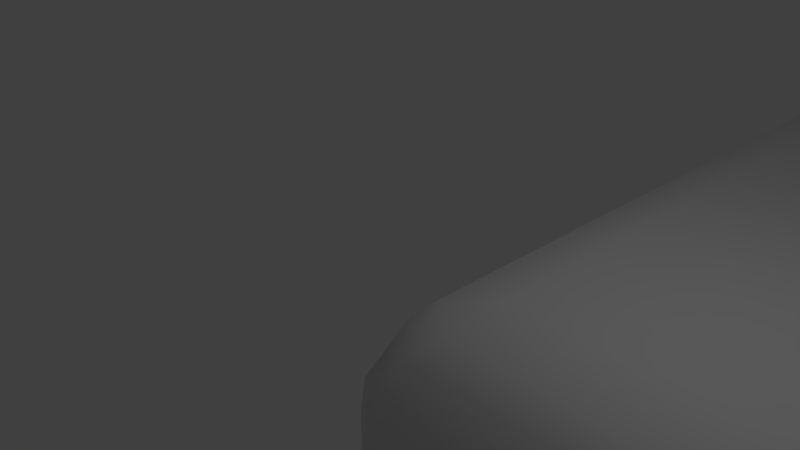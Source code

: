 # Source: fields.blend  (saved by Blender 2.78.0; exported with 4.5.12 LTS)
import bpy
from mathutils import Matrix  # noqa: F401  (used for matrix-valued properties, if any)

bpy.ops.wm.read_factory_settings(use_empty=True)
scene = bpy.context.scene
scene.name = 'Scene'

# ---- collections
col_collection_1 = bpy.data.collections.new('Collection 1'); scene.collection.children.link(col_collection_1)

# ---- materials (node trees are filled in below, after node groups)
mat_field = bpy.data.materials.new('Field')
mat_field.alpha_threshold = 0.0
mat_field.use_transparent_shadow = False
mat_field.roughness = 0.5
mat_field.line_color = (0.0, 0.0, 0.0, 1.0)

# ---- material node trees

# ---- world
world_world = bpy.data.worlds.new('World'); scene.world = world_world
world_world.color = (0.05088, 0.05088, 0.05088)
world_world.use_sun_shadow = False
world_world.sun_shadow_jitter_overblur = 0.0
world_world.cycles.sampling_method = 'MANUAL'

# ---- cameras
cam_camera = bpy.data.cameras.new('Camera')
cam_camera.clip_end = 100.0
cam_camera.lens = 35.0
cam_camera.sensor_width = 32.0
cam_camera.sensor_height = 18.0
cam_camera.ortho_scale = 7.314
cam_camera.dof.focus_distance = 0.0
cam_camera.dof.aperture_fstop = 128.0

# ---- lights
light_lamp = bpy.data.lights.new('Lamp', 'POINT')
light_lamp.transmission_factor = 0.0
light_lamp.cutoff_distance = 30.0
light_lamp.energy = 100.0
light_lamp.shadow_buffer_clip_start = 1.001
light_lamp.shadow_soft_size = 0.1
light_lamp.shadow_maximum_resolution = 0.006
light_lamp.use_absolute_resolution = True

# ---- meshes
me_cube_002 = bpy.data.meshes.new('Cube.002')
me_cube_002.from_pydata([(-4.768, -0.01175, -0.008201), (-4.768, -3.818, -0.008201), (-0.8417, -0.01175, -0.008201), (-0.8417, -3.818, -0.008201)], [], [(1, 3, 2, 0)])
_ca = me_cube_002.color_attributes.new('Col', 'BYTE_COLOR', 'CORNER')
_ca.data.foreach_set('color', [1.0, 1.0, 1.0, 1.0, 1.0, 1.0, 1.0, 1.0, 1.0, 1.0, 1.0, 1.0, 1.0, 1.0, 1.0, 1.0])
me_cube_002.materials.append(mat_field)
me_cube_002.use_remesh_preserve_volume = False
me_cube_002.use_remesh_preserve_attributes = False
me_cube_002.use_mirror_vertex_groups = False
me_cube_002.update()
me_field = bpy.data.meshes.new('Field')
me_field.from_pydata([(0.06175, 0.02385, -0.2882), (0.01175, 0.07385, -0.2882), (3.818, 0.07384, -0.2882), (3.768, 0.02384, -0.2882), (0.01175, 3.868, -0.2882), (0.06175, 3.918, -0.2882), (3.768, 3.918, -0.2882), (3.818, 3.868, -0.2882), (0.1064, 0.05873, -0.05238), (0.04622, 0.1203, -0.05198), (0.01175, 0.07385, -0.1382), (0.06175, 0.02385, -0.1382), (3.723, 0.05872, -0.05238), (3.768, 0.02384, -0.1382), (3.818, 0.07384, -0.1382), (3.783, 0.1203, -0.05198), (0.04622, 3.822, -0.05198), (0.1064, 3.883, -0.05238), (0.06175, 3.918, -0.1382), (0.01175, 3.868, -0.1382), (3.783, 3.822, -0.05198), (3.818, 3.868, -0.1382), (3.768, 3.918, -0.1382), (3.723, 3.883, -0.05238), (0.1333, 0.08633, -0.02403), (0.1569, 0.1712, 0.0), (0.07244, 0.1471, -0.02442), (3.696, 0.08633, -0.02403), (3.757, 0.1471, -0.02442), (3.673, 0.1712, 0.0), (0.07244, 3.795, -0.02442), (0.1569, 3.771, 0.0), (0.1333, 3.856, -0.02403), (3.757, 3.795, -0.02442), (3.696, 3.856, -0.02403), (3.673, 3.771, 0.0)], [], [(29, 35, 31, 25), (8, 12, 27, 24), (2, 7, 21, 14), (6, 5, 18, 22), (4, 1, 10, 19), (15, 20, 33, 28), (23, 17, 32, 34), (16, 9, 26, 30), (8, 9, 10, 11), (12, 13, 14, 15), (16, 17, 18, 19), (20, 21, 22, 23), (24, 25, 26), (27, 28, 29), (30, 31, 32), (33, 34, 35), (12, 8, 11, 13), (19, 10, 9, 16), (20, 15, 14, 21), (22, 18, 17, 23), (4, 19, 18, 5), (21, 7, 6, 22), (0, 11, 10, 1), (13, 3, 2, 14), (29, 25, 24, 27), (30, 26, 25, 31), (35, 29, 28, 33), (34, 32, 31, 35), (16, 30, 32, 17), (33, 20, 23, 34), (8, 24, 26, 9), (27, 12, 15, 28), (0, 3, 13, 11)])
me_field.polygons.foreach_set('use_smooth', [True] * 33)
_ca = me_field.color_attributes.new('Col', 'BYTE_COLOR', 'CORNER')
_ca.data.foreach_set('color', [0.9911, 0.9911, 0.9911, 0.9961, 1.0, 1.0, 1.0, 1.0, 0.9911, 0.9911, 0.9911, 0.9961, 0.9911, 0.9911, 0.9911, 0.9961, 1.0, 1.0, 1.0, 1.0, 1.0, 1.0, 1.0, 1.0, 0.9911, 0.9911, 0.9911, 0.9961, 1.0, 1.0, 1.0, 1.0, 1.0, 1.0, 1.0, 1.0, 1.0, 1.0, 1.0, 1.0, 1.0, 1.0, 1.0, 1.0, 0.9911, 0.9911, 0.9911, 0.9961, 1.0, 1.0, 1.0, 1.0, 1.0, 1.0, 1.0, 1.0, 0.9911, 0.9911, 0.9911, 0.9961, 1.0, 1.0, 1.0, 1.0, 0.9911, 0.9911, 0.9911, 0.9961, 1.0, 1.0, 1.0, 1.0, 1.0, 1.0, 1.0, 1.0, 0.9911, 0.9911, 0.9911, 0.9961, 1.0, 1.0, 1.0, 1.0, 1.0, 1.0, 1.0, 1.0, 1.0, 1.0, 1.0, 1.0, 1.0, 1.0, 1.0, 1.0, 1.0, 1.0, 1.0, 1.0, 1.0, 1.0, 1.0, 1.0, 1.0, 1.0, 1.0, 1.0, 1.0, 1.0, 1.0, 1.0, 1.0, 1.0, 1.0, 1.0, 1.0, 1.0, 1.0, 1.0, 1.0, 1.0, 1.0, 1.0, 1.0, 1.0, 1.0, 1.0, 1.0, 1.0, 1.0, 1.0, 1.0, 1.0, 1.0, 1.0, 1.0, 1.0, 1.0, 1.0, 1.0, 1.0, 1.0, 1.0, 1.0, 1.0, 1.0, 1.0, 1.0, 1.0, 1.0, 1.0, 0.9911, 0.9911, 0.9911, 0.9961, 1.0, 1.0, 1.0, 1.0, 1.0, 1.0, 1.0, 1.0, 1.0, 1.0, 1.0, 1.0, 0.9911, 0.9911, 0.9911, 0.9961, 0.9911, 0.9911, 0.9911, 0.9961, 1.0, 1.0, 1.0, 1.0, 1.0, 1.0, 1.0, 1.0, 1.0, 1.0, 1.0, 1.0, 1.0, 1.0, 1.0, 1.0, 1.0, 1.0, 1.0, 1.0, 0.9911, 0.9911, 0.9911, 0.9961, 1.0, 1.0, 1.0, 1.0, 0.9911, 0.9911, 0.9911, 0.9961, 1.0, 1.0, 1.0, 1.0, 0.9911, 0.9911, 0.9911, 0.9961, 1.0, 1.0, 1.0, 1.0, 0.9911, 0.9911, 0.9911, 0.9961, 1.0, 1.0, 1.0, 1.0, 1.0, 1.0, 1.0, 1.0, 1.0, 1.0, 1.0, 1.0, 1.0, 1.0, 1.0, 1.0, 1.0, 1.0, 1.0, 1.0, 1.0, 1.0, 1.0, 1.0, 1.0, 1.0, 1.0, 1.0, 1.0, 1.0, 1.0, 1.0, 0.9911, 0.9911, 0.9911, 0.9961, 1.0, 1.0, 1.0, 1.0, 1.0, 1.0, 1.0, 1.0, 1.0, 1.0, 1.0, 1.0, 1.0, 1.0, 1.0, 1.0, 1.0, 1.0, 1.0, 1.0, 0.9911, 0.9911, 0.9911, 0.9961, 1.0, 1.0, 1.0, 1.0, 1.0, 1.0, 1.0, 1.0, 0.9911, 0.9911, 0.9911, 0.9961, 1.0, 1.0, 1.0, 1.0, 1.0, 1.0, 1.0, 1.0, 0.9911, 0.9911, 0.9911, 0.9961, 0.9911, 0.9911, 0.9911, 0.9961, 0.9911, 0.9911, 0.9911, 0.9961, 1.0, 1.0, 1.0, 1.0, 1.0, 1.0, 1.0, 1.0, 1.0, 1.0, 1.0, 1.0, 1.0, 1.0, 1.0, 1.0, 1.0, 1.0, 1.0, 1.0, 1.0, 1.0, 1.0, 1.0, 1.0, 1.0, 1.0, 1.0, 1.0, 1.0, 1.0, 1.0, 1.0, 1.0, 1.0, 1.0, 1.0, 1.0, 1.0, 1.0, 1.0, 1.0, 1.0, 1.0, 1.0, 1.0, 1.0, 1.0, 0.9911, 0.9911, 0.9911, 0.9961, 0.9911, 0.9911, 0.9911, 0.9961, 0.9911, 0.9911, 0.9911, 0.9961, 1.0, 1.0, 1.0, 1.0, 0.9911, 0.9911, 0.9911, 0.9961, 1.0, 1.0, 1.0, 1.0, 1.0, 1.0, 1.0, 1.0, 0.9911, 0.9911, 0.9911, 0.9961, 0.9911, 0.9911, 0.9911, 0.9961, 1.0, 1.0, 1.0, 1.0, 0.9911, 0.9911, 0.9911, 0.9961, 1.0, 1.0, 1.0, 1.0, 1.0, 1.0, 1.0, 1.0, 1.0, 1.0, 1.0, 1.0, 1.0, 1.0, 1.0, 1.0, 0.9911, 0.9911, 0.9911, 0.9961, 1.0, 1.0, 1.0, 1.0, 1.0, 1.0, 1.0, 1.0, 1.0, 1.0, 1.0, 1.0, 1.0, 1.0, 1.0, 1.0, 1.0, 1.0, 1.0, 1.0, 1.0, 1.0, 1.0, 1.0, 1.0, 1.0, 1.0, 1.0, 1.0, 1.0, 1.0, 1.0, 1.0, 1.0, 1.0, 1.0, 1.0, 1.0, 1.0, 1.0, 1.0, 1.0, 1.0, 1.0, 1.0, 1.0, 1.0, 1.0, 1.0, 1.0, 1.0, 1.0, 0.9911, 0.9911, 0.9911, 0.9961, 1.0, 1.0, 1.0, 1.0, 1.0, 1.0, 1.0, 1.0, 1.0, 1.0, 1.0, 1.0, 1.0, 1.0, 1.0, 1.0, 1.0, 1.0, 1.0, 1.0, 1.0, 1.0, 1.0, 1.0, 1.0, 1.0, 1.0, 1.0])
me_field.materials.append(mat_field)
me_field.use_remesh_preserve_volume = False
me_field.use_remesh_preserve_attributes = False
me_field.use_mirror_vertex_groups = False
me_field.update()

# ---- objects
ob_other_field = bpy.data.objects.new('Other field', me_cube_002)
ob_field = bpy.data.objects.new('Field', me_field)
ob_lamp = bpy.data.objects.new('Lamp', light_lamp)
ob_camera = bpy.data.objects.new('Camera', cam_camera)

# ---- transforms, parenting, visibility, modifiers, constraints
ob_other_field.location = (0.0, 0.0, 0.0)
ob_other_field.rotation_euler = (0.0, -0.0, 1.571)
ob_other_field.scale = (5.0, 5.0, 5.0)
ob_other_field.lock_rotations_4d = False
ob_other_field.empty_display_type = 'ARROWS'
ob_other_field.lineart.crease_threshold = 0.0
ob_field.location = (0.0, 0.0, 0.0)
ob_field.scale = (10.0, 10.0, 10.0)
ob_field.lock_rotations_4d = False
ob_field.empty_display_type = 'ARROWS'
ob_field.lineart.crease_threshold = 0.0
ob_lamp.location = (3.676, 2.305, 5.904)
ob_lamp.rotation_euler = (0.6503, 0.05522, 1.866)
ob_lamp.lock_rotations_4d = False
ob_lamp.empty_display_type = 'ARROWS'
ob_lamp.color = (0.0, 0.0, 0.0, 0.0)
ob_lamp.lineart.crease_threshold = 0.0
ob_camera.location = (7.081, -5.208, 5.344)
ob_camera.rotation_euler = (1.109, 0.0, 0.8149)
ob_camera.lock_rotations_4d = False
ob_camera.empty_display_type = 'ARROWS'
ob_camera.color = (0.0, 0.0, 0.0, 0.0)
ob_camera.display_type = 'WIRE'
ob_camera.lineart.crease_threshold = 0.0

# ---- collection membership
col_collection_1.objects.link(ob_other_field)
col_collection_1.objects.link(ob_field)
col_collection_1.objects.link(ob_lamp)
col_collection_1.objects.link(ob_camera)

# ---- scene / render settings (as saved in the file)
scene.camera = ob_camera
scene.frame_start = 1; scene.frame_end = 250; scene.frame_set(1)
scene.render.engine = 'BLENDER_EEVEE_NEXT'
scene.render.resolution_percentage = 50
scene.render.dither_intensity = 0.0
scene.cycles.use_denoising = False
scene.cycles.samples = 128
scene.cycles.sampling_pattern = 'TABULATED_SOBOL'
scene.cycles.light_sampling_threshold = 0.0
scene.cycles.use_adaptive_sampling = False
scene.cycles.use_light_tree = False
scene.cycles.blur_glossy = 0.0
scene.cycles.sample_clamp_indirect = 0.0
scene.view_settings.view_transform = 'Standard'
bpy.context.view_layer.update()
